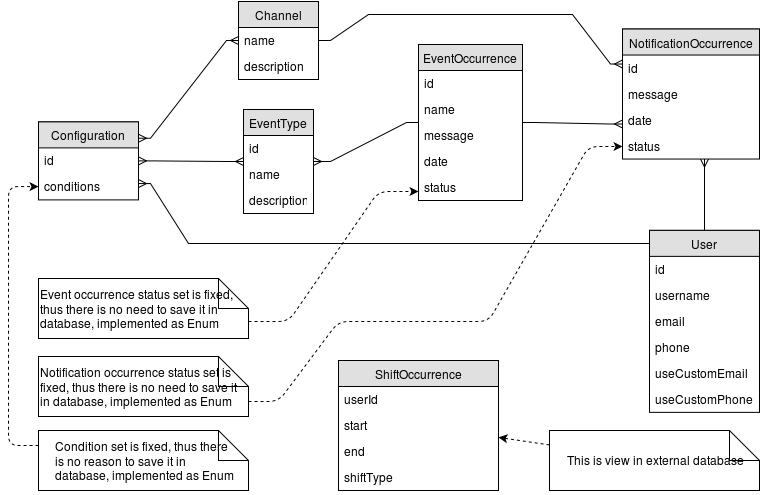

The diagram above was exported from draw.io. Its source (the exported page's mxGraphModel, read from the mxfile embedded in the PNG):
<mxGraphModel dx="1114" dy="878" grid="1" gridSize="10" guides="1" tooltips="1" connect="1" arrows="1" fold="1" page="1" pageScale="1" pageWidth="826" pageHeight="1169" background="#ffffff" math="0" shadow="0">
  <root>
    <mxCell id="0" />
    <mxCell id="1" parent="0" />
    <mxCell id="14" value="EventType" style="swimlane;html=1;fontStyle=0;childLayout=stackLayout;horizontal=1;startSize=26;fillColor=#e0e0e0;horizontalStack=0;resizeParent=1;resizeLast=0;collapsible=1;marginBottom=0;swimlaneFillColor=#ffffff;" parent="1" vertex="1">
      <mxGeometry x="365" y="108" width="70" height="104" as="geometry" />
    </mxCell>
    <mxCell id="15" value="id" style="text;html=1;strokeColor=none;fillColor=none;spacingLeft=4;spacingRight=4;whiteSpace=wrap;overflow=hidden;rotatable=0;points=[[0,0.5],[1,0.5]];portConstraint=eastwest;" parent="14" vertex="1">
      <mxGeometry y="26" width="70" height="26" as="geometry" />
    </mxCell>
    <mxCell id="72" value="name&lt;br&gt;&lt;br&gt;" style="text;html=1;strokeColor=none;fillColor=none;spacingLeft=4;spacingRight=4;whiteSpace=wrap;overflow=hidden;rotatable=0;points=[[0,0.5],[1,0.5]];portConstraint=eastwest;" vertex="1" parent="14">
      <mxGeometry y="52" width="70" height="26" as="geometry" />
    </mxCell>
    <mxCell id="16" value="description&lt;br&gt;&lt;br&gt;" style="text;html=1;strokeColor=none;fillColor=none;spacingLeft=4;spacingRight=4;whiteSpace=wrap;overflow=hidden;rotatable=0;points=[[0,0.5],[1,0.5]];portConstraint=eastwest;" parent="14" vertex="1">
      <mxGeometry y="78" width="70" height="26" as="geometry" />
    </mxCell>
    <mxCell id="44" style="edgeStyle=orthogonalEdgeStyle;rounded=0;html=1;startArrow=ERmany;startFill=0;endArrow=ERmany;endFill=0;jettySize=auto;orthogonalLoop=1;noEdgeStyle=1;orthogonal=1;" parent="1" source="3884a25bb484d34d-59" target="24" edge="1">
      <mxGeometry relative="1" as="geometry">
        <mxPoint x="310" y="210" as="sourcePoint" />
        <Array as="points">
          <mxPoint x="272" y="136.72395833333334" />
          <mxPoint x="348" y="39" />
        </Array>
      </mxGeometry>
    </mxCell>
    <mxCell id="24" value="Channel" style="swimlane;html=1;fontStyle=0;childLayout=stackLayout;horizontal=1;startSize=26;fillColor=#e0e0e0;horizontalStack=0;resizeParent=1;resizeLast=0;collapsible=1;marginBottom=0;swimlaneFillColor=#ffffff;" parent="1" vertex="1">
      <mxGeometry x="360" width="80" height="78" as="geometry" />
    </mxCell>
    <mxCell id="25" value="name" style="text;html=1;strokeColor=none;fillColor=none;spacingLeft=4;spacingRight=4;whiteSpace=wrap;overflow=hidden;rotatable=0;points=[[0,0.5],[1,0.5]];portConstraint=eastwest;" parent="24" vertex="1">
      <mxGeometry y="26" width="80" height="26" as="geometry" />
    </mxCell>
    <mxCell id="3884a25bb484d34d-55" value="description&lt;br&gt;" style="text;html=1;strokeColor=none;fillColor=none;spacingLeft=4;spacingRight=4;whiteSpace=wrap;overflow=hidden;rotatable=0;points=[[0,0.5],[1,0.5]];portConstraint=eastwest;" parent="24" vertex="1">
      <mxGeometry y="52" width="80" height="26" as="geometry" />
    </mxCell>
    <mxCell id="785f1481873e6588-47" style="edgeStyle=orthogonalEdgeStyle;rounded=0;html=1;startArrow=ERmany;startFill=0;endArrow=ERmany;endFill=0;jettySize=auto;orthogonalLoop=1;noEdgeStyle=1;orthogonal=1;" parent="1" source="3884a25bb484d34d-59" target="14" edge="1">
      <mxGeometry relative="1" as="geometry">
        <mxPoint x="330" y="125" as="sourcePoint" />
        <Array as="points">
          <mxPoint x="274" y="159.390625" />
          <mxPoint x="348" y="160" />
        </Array>
        <mxPoint x="690" y="70" as="targetPoint" />
      </mxGeometry>
    </mxCell>
    <mxCell id="90" style="edgeStyle=none;rounded=0;html=1;startArrow=ERmany;startFill=0;endArrow=none;endFill=0;jettySize=auto;orthogonalLoop=1;noEdgeStyle=1;orthogonal=1;" edge="1" parent="1" source="3884a25bb484d34d-45" target="73">
      <mxGeometry relative="1" as="geometry">
        <Array as="points">
          <mxPoint x="826" y="200" />
        </Array>
      </mxGeometry>
    </mxCell>
    <mxCell id="3884a25bb484d34d-45" value="NotificationOccurrence&lt;br&gt;" style="swimlane;html=1;fontStyle=0;childLayout=stackLayout;horizontal=1;startSize=26;fillColor=#e0e0e0;horizontalStack=0;resizeParent=1;resizeLast=0;collapsible=1;marginBottom=0;swimlaneFillColor=#ffffff;" parent="1" vertex="1">
      <mxGeometry x="744" y="27.51388888888887" width="137" height="130" as="geometry" />
    </mxCell>
    <mxCell id="3884a25bb484d34d-46" value="id" style="text;html=1;strokeColor=none;fillColor=none;spacingLeft=4;spacingRight=4;whiteSpace=wrap;overflow=hidden;rotatable=0;points=[[0,0.5],[1,0.5]];portConstraint=eastwest;" parent="3884a25bb484d34d-45" vertex="1">
      <mxGeometry y="26" width="137" height="26" as="geometry" />
    </mxCell>
    <mxCell id="3884a25bb484d34d-47" value="message" style="text;html=1;strokeColor=none;fillColor=none;spacingLeft=4;spacingRight=4;whiteSpace=wrap;overflow=hidden;rotatable=0;points=[[0,0.5],[1,0.5]];portConstraint=eastwest;" parent="3884a25bb484d34d-45" vertex="1">
      <mxGeometry y="52" width="137" height="26" as="geometry" />
    </mxCell>
    <mxCell id="91" value="date" style="text;html=1;strokeColor=none;fillColor=none;spacingLeft=4;spacingRight=4;whiteSpace=wrap;overflow=hidden;rotatable=0;points=[[0,0.5],[1,0.5]];portConstraint=eastwest;" vertex="1" parent="3884a25bb484d34d-45">
      <mxGeometry y="78" width="137" height="26" as="geometry" />
    </mxCell>
    <mxCell id="92" value="status" style="text;html=1;strokeColor=none;fillColor=none;spacingLeft=4;spacingRight=4;whiteSpace=wrap;overflow=hidden;rotatable=0;points=[[0,0.5],[1,0.5]];portConstraint=eastwest;" vertex="1" parent="3884a25bb484d34d-45">
      <mxGeometry y="104" width="137" height="26" as="geometry" />
    </mxCell>
    <mxCell id="3884a25bb484d34d-52" style="edgeStyle=orthogonalEdgeStyle;rounded=0;html=1;startArrow=none;startFill=0;endArrow=ERmany;endFill=0;jettySize=auto;orthogonalLoop=1;noEdgeStyle=1;orthogonal=1;" parent="1" source="45" target="3884a25bb484d34d-45" edge="1">
      <mxGeometry relative="1" as="geometry">
        <Array as="points">
          <mxPoint x="656" y="121" />
          <mxPoint x="732" y="122.51388888888886" />
        </Array>
      </mxGeometry>
    </mxCell>
    <mxCell id="3884a25bb484d34d-57" style="edgeStyle=orthogonalEdgeStyle;rounded=0;html=1;startArrow=none;startFill=0;endArrow=ERmany;endFill=0;jettySize=auto;orthogonalLoop=1;noEdgeStyle=1;orthogonal=1;" parent="1" source="24" target="3884a25bb484d34d-45" edge="1">
      <mxGeometry relative="1" as="geometry">
        <Array as="points">
          <mxPoint x="452" y="39" />
          <mxPoint x="490" y="13" />
          <mxPoint x="694" y="13" />
          <mxPoint x="732" y="62.51388888888887" />
        </Array>
      </mxGeometry>
    </mxCell>
    <mxCell id="84" style="edgeStyle=none;rounded=0;html=1;startArrow=ERmany;startFill=0;endArrow=none;endFill=0;jettySize=auto;orthogonalLoop=1;noEdgeStyle=1;orthogonal=1;" edge="1" parent="1" source="3884a25bb484d34d-59" target="73">
      <mxGeometry relative="1" as="geometry">
        <Array as="points">
          <mxPoint x="272" y="182.05729166666666" />
          <mxPoint x="310" y="242" />
          <mxPoint x="490" y="242" />
          <mxPoint x="490" y="242" />
          <mxPoint x="694" y="242" />
          <mxPoint x="694" y="242" />
        </Array>
      </mxGeometry>
    </mxCell>
    <mxCell id="3884a25bb484d34d-59" value="Configuration" style="swimlane;html=1;fontStyle=0;childLayout=stackLayout;horizontal=1;startSize=26;fillColor=#e0e0e0;horizontalStack=0;resizeParent=1;resizeLast=0;collapsible=1;marginBottom=0;swimlaneFillColor=#ffffff;" parent="1" vertex="1">
      <mxGeometry x="160" y="120.390625" width="100" height="78" as="geometry" />
    </mxCell>
    <mxCell id="3884a25bb484d34d-60" value="id" style="text;html=1;strokeColor=none;fillColor=none;spacingLeft=4;spacingRight=4;whiteSpace=wrap;overflow=hidden;rotatable=0;points=[[0,0.5],[1,0.5]];portConstraint=eastwest;" parent="3884a25bb484d34d-59" vertex="1">
      <mxGeometry y="26" width="100" height="26" as="geometry" />
    </mxCell>
    <mxCell id="103" value="conditions" style="text;html=1;strokeColor=none;fillColor=none;spacingLeft=4;spacingRight=4;whiteSpace=wrap;overflow=hidden;rotatable=0;points=[[0,0.5],[1,0.5]];portConstraint=eastwest;" vertex="1" parent="3884a25bb484d34d-59">
      <mxGeometry y="52" width="100" height="26" as="geometry" />
    </mxCell>
    <object label="EventOccurrence&lt;br&gt;" a="" id="45">
      <mxCell style="swimlane;html=1;fontStyle=0;childLayout=stackLayout;horizontal=1;startSize=26;fillColor=#e0e0e0;horizontalStack=0;resizeParent=1;resizeLast=0;collapsible=1;marginBottom=0;swimlaneFillColor=#ffffff;" vertex="1" parent="1">
        <mxGeometry x="540" y="43" width="104" height="156" as="geometry" />
      </mxCell>
    </object>
    <mxCell id="60" value="id" style="text;html=1;strokeColor=none;fillColor=none;spacingLeft=4;spacingRight=4;whiteSpace=wrap;overflow=hidden;rotatable=0;points=[[0,0.5],[1,0.5]];portConstraint=eastwest;" vertex="1" parent="45">
      <mxGeometry y="26" width="104" height="26" as="geometry" />
    </mxCell>
    <mxCell id="46" value="name&lt;br&gt;&lt;br&gt;" style="text;html=1;strokeColor=none;fillColor=none;spacingLeft=4;spacingRight=4;whiteSpace=wrap;overflow=hidden;rotatable=0;points=[[0,0.5],[1,0.5]];portConstraint=eastwest;" vertex="1" parent="45">
      <mxGeometry y="52" width="104" height="26" as="geometry" />
    </mxCell>
    <mxCell id="47" value="message" style="text;html=1;strokeColor=none;fillColor=none;spacingLeft=4;spacingRight=4;whiteSpace=wrap;overflow=hidden;rotatable=0;points=[[0,0.5],[1,0.5]];portConstraint=eastwest;" vertex="1" parent="45">
      <mxGeometry y="78" width="104" height="26" as="geometry" />
    </mxCell>
    <mxCell id="59" value="date&lt;br&gt;&lt;br&gt;" style="text;html=1;strokeColor=none;fillColor=none;spacingLeft=4;spacingRight=4;whiteSpace=wrap;overflow=hidden;rotatable=0;points=[[0,0.5],[1,0.5]];portConstraint=eastwest;" vertex="1" parent="45">
      <mxGeometry y="104" width="104" height="26" as="geometry" />
    </mxCell>
    <mxCell id="71" value="status" style="text;html=1;strokeColor=none;fillColor=none;spacingLeft=4;spacingRight=4;whiteSpace=wrap;overflow=hidden;rotatable=0;points=[[0,0.5],[1,0.5]];portConstraint=eastwest;" vertex="1" parent="45">
      <mxGeometry y="130" width="104" height="26" as="geometry" />
    </mxCell>
    <mxCell id="52" style="edgeStyle=none;rounded=0;html=1;endArrow=none;endFill=0;jettySize=auto;orthogonalLoop=1;startArrow=ERmany;startFill=0;noEdgeStyle=1;orthogonal=1;" edge="1" parent="1" source="14" target="45">
      <mxGeometry relative="1" as="geometry">
        <Array as="points">
          <mxPoint x="452" y="160" />
          <mxPoint x="528" y="121" />
        </Array>
      </mxGeometry>
    </mxCell>
    <mxCell id="73" value="User&lt;br&gt;" style="swimlane;html=1;fontStyle=0;childLayout=stackLayout;horizontal=1;startSize=26;fillColor=#e0e0e0;horizontalStack=0;resizeParent=1;resizeLast=0;collapsible=1;marginBottom=0;swimlaneFillColor=#ffffff;align=center;" vertex="1" parent="1">
      <mxGeometry x="771" y="228.88194444444446" width="110" height="182" as="geometry" />
    </mxCell>
    <mxCell id="74" value="id" style="text;html=1;strokeColor=none;fillColor=none;spacingLeft=4;spacingRight=4;whiteSpace=wrap;overflow=hidden;rotatable=0;points=[[0,0.5],[1,0.5]];portConstraint=eastwest;" vertex="1" parent="73">
      <mxGeometry y="26" width="110" height="26" as="geometry" />
    </mxCell>
    <mxCell id="75" value="username" style="text;html=1;strokeColor=none;fillColor=none;spacingLeft=4;spacingRight=4;whiteSpace=wrap;overflow=hidden;rotatable=0;points=[[0,0.5],[1,0.5]];portConstraint=eastwest;" vertex="1" parent="73">
      <mxGeometry y="52" width="110" height="26" as="geometry" />
    </mxCell>
    <mxCell id="76" value="email&lt;br&gt;" style="text;html=1;strokeColor=none;fillColor=none;spacingLeft=4;spacingRight=4;whiteSpace=wrap;overflow=hidden;rotatable=0;points=[[0,0.5],[1,0.5]];portConstraint=eastwest;" vertex="1" parent="73">
      <mxGeometry y="78" width="110" height="26" as="geometry" />
    </mxCell>
    <mxCell id="85" value="phone&lt;br&gt;" style="text;html=1;strokeColor=none;fillColor=none;spacingLeft=4;spacingRight=4;whiteSpace=wrap;overflow=hidden;rotatable=0;points=[[0,0.5],[1,0.5]];portConstraint=eastwest;" vertex="1" parent="73">
      <mxGeometry y="104" width="110" height="26" as="geometry" />
    </mxCell>
    <mxCell id="86" value="useCustomEmail" style="text;html=1;strokeColor=none;fillColor=none;spacingLeft=4;spacingRight=4;whiteSpace=wrap;overflow=hidden;rotatable=0;points=[[0,0.5],[1,0.5]];portConstraint=eastwest;" vertex="1" parent="73">
      <mxGeometry y="130" width="110" height="26" as="geometry" />
    </mxCell>
    <mxCell id="87" value="useCustomPhone" style="text;html=1;strokeColor=none;fillColor=none;spacingLeft=4;spacingRight=4;whiteSpace=wrap;overflow=hidden;rotatable=0;points=[[0,0.5],[1,0.5]];portConstraint=eastwest;" vertex="1" parent="73">
      <mxGeometry y="156" width="110" height="26" as="geometry" />
    </mxCell>
    <mxCell id="88" value="&lt;div align=&quot;left&quot;&gt;Event occurrence status set is fixed, thus there is no need to save it in database, implemented as Enum&lt;br&gt;&lt;/div&gt;" style="shape=note;whiteSpace=wrap;html=1;" vertex="1" parent="1">
      <mxGeometry x="160" y="277" width="210" height="60" as="geometry" />
    </mxCell>
    <mxCell id="89" value="" style="endArrow=classic;html=1;noEdgeStyle=1;orthogonal=1;dashed=1;" edge="1" parent="1" source="88" target="71">
      <mxGeometry width="50" height="50" relative="1" as="geometry">
        <mxPoint x="-370" y="-550" as="sourcePoint" />
        <mxPoint x="-80" y="-460" as="targetPoint" />
        <Array as="points">
          <mxPoint x="410" y="320" />
          <mxPoint x="500" y="190" />
        </Array>
      </mxGeometry>
    </mxCell>
    <mxCell id="93" value="&lt;div align=&quot;left&quot;&gt;Notification occurrence status set is fixed, thus there is no need to save it in database, implemented as Enum&lt;br&gt;&lt;/div&gt;" style="shape=note;whiteSpace=wrap;html=1;" vertex="1" parent="1">
      <mxGeometry x="160" y="355" width="210" height="60" as="geometry" />
    </mxCell>
    <mxCell id="94" value="" style="endArrow=classic;html=1;noEdgeStyle=1;orthogonal=1;dashed=1;" edge="1" parent="1" source="93" target="92">
      <mxGeometry width="50" height="50" relative="1" as="geometry">
        <mxPoint x="-370" y="-550" as="sourcePoint" />
        <mxPoint x="-320" y="-600" as="targetPoint" />
        <Array as="points">
          <mxPoint x="400" y="400" />
          <mxPoint x="460" y="320" />
          <mxPoint x="610" y="320" />
          <mxPoint x="710" y="145" />
        </Array>
      </mxGeometry>
    </mxCell>
    <mxCell id="97" value="ShiftOccurrence&lt;br&gt;" style="swimlane;html=1;fontStyle=0;childLayout=stackLayout;horizontal=1;startSize=26;fillColor=#e0e0e0;horizontalStack=0;resizeParent=1;resizeLast=0;collapsible=1;marginBottom=0;swimlaneFillColor=#ffffff;align=center;" vertex="1" parent="1">
      <mxGeometry x="460" y="359" width="160" height="130" as="geometry" />
    </mxCell>
    <mxCell id="98" value="userId" style="text;html=1;strokeColor=none;fillColor=none;spacingLeft=4;spacingRight=4;whiteSpace=wrap;overflow=hidden;rotatable=0;points=[[0,0.5],[1,0.5]];portConstraint=eastwest;" vertex="1" parent="97">
      <mxGeometry y="26" width="160" height="26" as="geometry" />
    </mxCell>
    <mxCell id="99" value="start" style="text;html=1;strokeColor=none;fillColor=none;spacingLeft=4;spacingRight=4;whiteSpace=wrap;overflow=hidden;rotatable=0;points=[[0,0.5],[1,0.5]];portConstraint=eastwest;" vertex="1" parent="97">
      <mxGeometry y="52" width="160" height="26" as="geometry" />
    </mxCell>
    <mxCell id="100" value="end" style="text;html=1;strokeColor=none;fillColor=none;spacingLeft=4;spacingRight=4;whiteSpace=wrap;overflow=hidden;rotatable=0;points=[[0,0.5],[1,0.5]];portConstraint=eastwest;" vertex="1" parent="97">
      <mxGeometry y="78" width="160" height="26" as="geometry" />
    </mxCell>
    <mxCell id="101" value="shiftType" style="text;html=1;strokeColor=none;fillColor=none;spacingLeft=4;spacingRight=4;whiteSpace=wrap;overflow=hidden;rotatable=0;points=[[0,0.5],[1,0.5]];portConstraint=eastwest;" vertex="1" parent="97">
      <mxGeometry y="104" width="160" height="26" as="geometry" />
    </mxCell>
    <mxCell id="102" value="&lt;div align=&quot;left&quot;&gt;Condition set is fixed, thus there&lt;br&gt;is no reason to save it in &lt;br&gt;database, implemented as Enum&lt;br&gt;&lt;/div&gt;" style="shape=note;whiteSpace=wrap;html=1;" vertex="1" parent="1">
      <mxGeometry x="160" y="429" width="210" height="60" as="geometry" />
    </mxCell>
    <mxCell id="104" value="" style="endArrow=classic;html=1;dashed=1;exitX=0;exitY=0.25;" edge="1" parent="1" source="102" target="103">
      <mxGeometry width="50" height="50" relative="1" as="geometry">
        <mxPoint x="10" y="60" as="sourcePoint" />
        <mxPoint x="60" y="10" as="targetPoint" />
        <Array as="points">
          <mxPoint x="130" y="444" />
          <mxPoint x="130" y="185" />
        </Array>
      </mxGeometry>
    </mxCell>
    <mxCell id="105" value="&lt;div align=&quot;left&quot;&gt;This is view in external database&lt;br&gt;&lt;/div&gt;" style="shape=note;whiteSpace=wrap;html=1;" vertex="1" parent="1">
      <mxGeometry x="671" y="429" width="210" height="60" as="geometry" />
    </mxCell>
    <mxCell id="106" value="" style="endArrow=classic;html=1;dashed=1;" edge="1" parent="1" source="105" target="97">
      <mxGeometry width="50" height="50" relative="1" as="geometry">
        <mxPoint x="10" y="60" as="sourcePoint" />
        <mxPoint x="60" y="10" as="targetPoint" />
      </mxGeometry>
    </mxCell>
  </root>
</mxGraphModel>